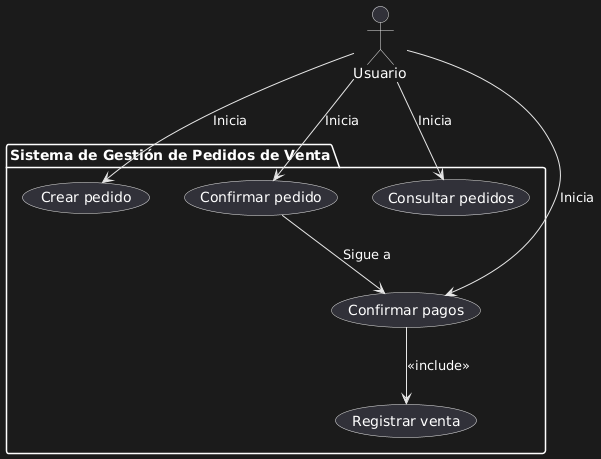

The diagram above was rendered by PlantUML. Its source (embedded in the PNG):
@startuml
' Definición del actor
actor Usuario as U

' Delimitación del sistema
package "Sistema de Gestión de Pedidos de Venta" {
  usecase "Crear pedido" as UC1
  usecase "Confirmar pedido" as UC2
  usecase "Confirmar pagos" as UC3
  usecase "Registrar venta" as UC4
  usecase "Consultar pedidos" as UC5
}

' Relaciones actor-casos de uso
U --> UC1 : Inicia
U --> UC2 : Inicia
U --> UC3 : Inicia
U --> UC5 : Inicia

' Flujo interno entre casos de uso
UC2 --> UC3 : Sigue a

' Inclusiones explícitas
UC3 --> UC4 : <<include>>
@enduml